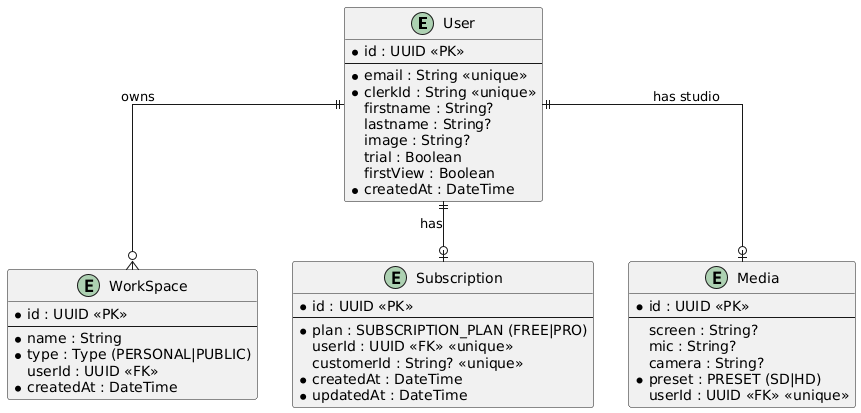

The diagram above was rendered by PlantUML. Its source (embedded in the PNG):
@startuml
skinparam linetype ortho

entity "User" as user {
  * id : UUID <<PK>>
  --
  * email : String <<unique>>
  * clerkId : String <<unique>>
  firstname : String?
  lastname : String?
  image : String?
  trial : Boolean
  firstView : Boolean
  * createdAt : DateTime
}

entity "WorkSpace" as workspace {
  * id : UUID <<PK>>
  --
  * name : String
  * type : Type (PERSONAL|PUBLIC)
  userId : UUID <<FK>>
  * createdAt : DateTime
}

entity "Subscription" as subscription {
  * id : UUID <<PK>>
  --
  * plan : SUBSCRIPTION_PLAN (FREE|PRO)
  userId : UUID <<FK>> <<unique>>
  customerId : String? <<unique>>
  * createdAt : DateTime
  * updatedAt : DateTime
}

entity "Media" as media {
  * id : UUID <<PK>>
  --
  screen : String?
  mic : String?
  camera : String?
  * preset : PRESET (SD|HD)
  userId : UUID <<FK>> <<unique>>
}

user ||--o{ workspace : "owns"
user ||--o| subscription : "has"
user ||--o| media : "has studio"
@enduml